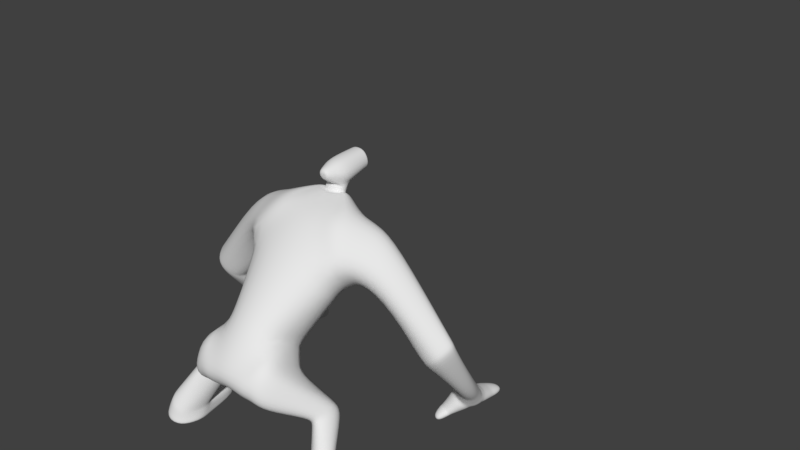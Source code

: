 # Source: PitchPitchR.blend  (saved by Blender 2.78.0; exported with 4.5.12 LTS)
import bpy
from mathutils import Matrix  # noqa: F401  (used for matrix-valued properties, if any)

bpy.ops.wm.read_factory_settings(use_empty=True)
scene = bpy.context.scene
scene.name = 'Scene'

# ---- collections
col_collection_1 = bpy.data.collections.new('Collection 1'); scene.collection.children.link(col_collection_1)

# ---- materials (node trees are filled in below, after node groups)
mat_material = bpy.data.materials.new('Material')
mat_material.alpha_threshold = 0.0
mat_material.use_transparent_shadow = False
mat_material.roughness = 0.5
mat_material.line_color = (0.0, 0.0, 0.0, 1.0)

# ---- material node trees

# ---- world
world_world = bpy.data.worlds.new('World'); scene.world = world_world
world_world.color = (0.05088, 0.05088, 0.05088)
world_world.use_sun_shadow = False
world_world.sun_shadow_jitter_overblur = 0.0
world_world.cycles.sampling_method = 'MANUAL'

# ---- meshes
me_cube = bpy.data.meshes.new('Cube')
me_cube.from_pydata([(41.84, 102.8, 244.6), (62.69, 33.99, 204.8), (0.0, -105.4, 187.8), (0.0, -25.81, 140.4), (60.28, 66.13, 313.9), (75.13, -17.98, 251.8), (47.97, -80.7, 190.3), (40.07, -16.69, 144.6), (0.0, 107.0, 246.7), (0.0, 76.87, 196.7), (0.0, -12.95, 285.2), (62.53, 8.374, 195.9), (0.0, 59.98, 170.4), (0.0, -46.15, 254.3), (63.82, -32.17, 232.5), (59.54, 95.76, 253.5), (72.76, 52.07, 211.1), (81.06, 72.01, 301.9), (84.78, -4.074, 258.6), (91.34, 90.16, 244.2), (103.6, 59.19, 189.2), (110.7, 70.14, 287.8), (121.6, 15.26, 237.5), (172.0, 82.38, 153.5), (161.8, 50.21, 128.6), (209.3, 72.41, 162.1), (193.5, 41.75, 142.4), (146.6, 188.9, 30.35), (131.8, 164.5, 16.47), (178.8, 177.2, 25.54), (172.3, 158.9, 9.105), (0.0, -134.7, 127.3), (0.0, -84.47, 91.05), (16.07, -94.94, 91.66), (21.35, -136.4, 126.6), (56.39, -36.0, 125.7), (67.66, -99.41, 156.5), (54.36, -107.1, 97.8), (60.42, -127.1, 116.1), (92.2, -24.45, 71.69), (110.8, -35.46, 94.66), (80.2, -62.21, 72.59), (99.44, -78.75, 87.91), (104.3, -57.85, 22.74), (139.8, -82.56, 39.0), (113.7, -109.0, 16.22), (131.7, -112.2, 24.46), (102.9, -73.21, -5.419), (149.9, -90.77, -0.6231), (115.3, -114.5, -1.52), (135.7, -119.3, 1.011), (116.5, -3.803, 14.61), (134.2, -17.9, 15.57), (114.8, 2.013, -0.3493), (146.7, -25.56, -2.114), (155.2, 45.01, 140.5), (187.3, 35.14, 160.9), (164.0, 78.7, 167.9), (200.6, 67.97, 184.1), (138.1, 145.5, 36.03), (168.5, 131.3, 29.55), (150.5, 178.1, 36.33), (178.1, 171.7, 26.8), (188.1, 106.6, 59.39), (193.8, 127.5, 77.78), (157.7, 94.27, 98.19), (168.4, 122.0, 113.6), (105.2, -74.52, 6.901), (115.5, -111.8, 3.325), (149.3, -87.34, 8.342), (137.1, -116.1, 12.02), (114.8, -0.2568, 5.67), (143.7, -22.68, 6.743), (27.95, 92.48, 281.3), (37.95, 71.13, 320.2), (27.56, 19.3, 307.5), (0.0, 100.3, 283.1), (0.0, 21.79, 303.5), (16.13, 91.01, 303.0), (26.4, 75.5, 316.8), (15.08, 63.09, 317.3), (0.0, 98.78, 302.6), (12.28, 85.26, 308.2), (0.0, 54.89, 316.8), (13.76, 86.76, 306.1), (17.4, 78.34, 316.1), (13.05, 67.83, 315.8), (0.0, 92.03, 305.8), (15.23, 80.88, 319.9), (0.0, 62.26, 315.4), (14.92, 79.15, 315.5), (11.77, 71.52, 315.3), (0.0, 89.08, 308.0), (0.0, 67.49, 315.0), (12.27, 74.42, 322.6), (12.88, 88.67, 316.9), (0.0, 92.31, 316.1), (0.0, 71.23, 324.4), (15.31, 81.32, 321.0), (12.35, 74.87, 323.7), (12.95, 89.11, 318.0), (0.0, 92.75, 317.3), (11.78, 96.87, 325.9), (0.0, 71.68, 325.6), (20.67, 83.25, 331.0), (5.63, 57.43, 335.5), (14.04, 121.4, 331.4), (0.0, 120.8, 323.6), (21.59, 82.79, 341.9), (0.0, 59.23, 332.4), (12.72, 72.82, 326.6), (14.98, 81.84, 326.2), (0.0, 69.58, 326.6), (0.0, 101.1, 321.3), (11.48, 82.63, 354.7), (5.269, 55.65, 346.4), (10.86, 120.8, 355.6), (0.0, 120.8, 357.9), (0.0, 84.33, 357.3), (0.0, 55.6, 348.7), (17.35, 120.8, 342.8), (8.026, 55.7, 341.0), (0.0, 57.06, 341.8), (14.04, 123.8, 331.4), (0.0, 123.2, 323.6), (17.35, 123.2, 342.8), (10.86, 123.2, 355.6), (0.0, 123.2, 357.9), (12.52, 117.1, 334.8), (11.02, 123.2, 334.7), (0.0, 122.9, 329.3), (12.91, 122.9, 342.7), (9.216, 122.9, 351.6), (0.0, 122.9, 353.2), (13.89, 119.2, 342.7), (0.0, 116.8, 329.4), (14.41, 116.8, 342.8), (10.71, 116.8, 351.6), (0.0, 116.8, 353.3), (3.181, 120.3, 339.5), (10.19, 119.2, 351.6), (0.0, 119.2, 353.2), (0.0, 119.2, 329.3), (12.0, 119.6, 334.8), (4.401, 116.5, 339.6), (0.0, 116.4, 337.6), (5.106, 116.4, 342.6), (3.724, 116.4, 345.9), (0.0, 116.4, 346.5), (4.201, 117.5, 339.6), (0.0, 120.2, 337.5), (3.887, 120.2, 342.5), (2.505, 120.2, 345.8), (0.0, 120.2, 346.4), (0.0, 118.7, 342.5), (4.906, 117.4, 342.6), (3.524, 117.4, 345.9), (0.0, 117.4, 346.5), (0.0, 117.4, 337.5), (161.5, 47.8, 135.0), (171.5, 80.33, 162.1), (192.3, 36.89, 155.1), (207.2, 67.19, 177.2), (4.149, 119.5, 342.5), (3.444, 119.6, 339.5), (2.767, 119.5, 345.8), (0.0, 119.5, 337.5), (0.0, 119.5, 346.4), (15.13, 124.0, 342.7), (10.04, 124.0, 353.6), (0.0, 124.0, 326.4), (12.53, 124.5, 333.0), (0.0, 124.0, 355.5), (54.69, 62.45, 223.4), (68.57, 24.89, 297.2), (0.0, 91.36, 220.7), (68.37, 69.53, 227.9), (87.86, 38.43, 289.9), (93.29, 77.47, 225.3), (121.9, 41.84, 273.0), (155.9, 86.8, 138.4), (203.0, 54.87, 153.4), (134.8, 180.3, 11.81), (174.0, 162.8, 10.33), (195.7, 49.3, 173.6), (148.6, 82.33, 151.6), (178.1, 152.6, 23.33), (146.5, 160.3, 40.72), (155.3, 119.4, 111.1), (196.2, 122.0, 64.2), (50.02, 19.09, 305.9), (20.52, 69.05, 317.0), (13.28, 75.19, 315.4), (15.14, 72.87, 316.0), (13.7, 77.52, 321.3), (13.77, 77.97, 322.4), (12.85, 69.83, 333.4), (13.8, 77.15, 326.4), (8.252, 68.61, 350.4), (0.0, 69.4, 352.8), (14.54, 68.72, 341.4), (201.9, 49.78, 167.4), (155.4, 84.56, 145.9), (146.4, 201.2, 22.22), (176.0, 195.5, 19.45), (138.4, 203.3, 7.524), (172.4, 195.8, 2.473), (160.0, 222.7, 15.18), (173.5, 220.8, 13.48), (152.0, 225.1, 3.221), (174.0, 222.7, 2.829), (172.2, 198.7, 1.502), (175.8, 198.3, 18.48), (147.8, 203.7, 21.06), (139.8, 205.8, 6.362), (127.2, 143.1, 0.7408), (150.2, 134.7, -0.6942), (130.1, 132.4, 14.12), (149.6, 123.9, 11.33), (127.7, 123.4, -5.925), (140.0, 116.5, -5.678), (129.3, 120.1, 4.685), (138.6, 113.3, 3.004), (148.0, 121.1, 10.02), (148.6, 131.7, -1.289), (127.1, 140.3, 0.3392), (130.1, 129.9, 13.0), (130.2, 157.0, 11.79), (136.2, 139.5, 25.99), (160.2, 127.7, 21.58), (163.0, 150.0, 3.741), (137.4, 141.6, 31.26), (166.2, 130.6, 26.35), (131.1, 160.2, 14.27), (168.8, 154.3, 6.727), (127.9, 145.2, 1.826), (151.4, 137.6, 0.3609), (131.3, 133.9, 15.64), (152.0, 125.3, 13.12), (174.1, 167.8, 8.567), (178.7, 179.9, 23.6), (146.4, 191.0, 27.25), (135.3, 184.3, 10.41), (94.76, -32.09, 59.12), (84.13, -66.21, 67.15), (118.9, -45.82, 78.57), (101.9, -83.35, 81.32), (77.24, -65.33, 79.28), (95.66, -83.95, 95.36), (80.41, -24.62, 89.15), (101.4, -42.87, 106.8), (102.2, -52.87, 29.14), (136.3, -76.31, 46.69), (129.0, -109.6, 28.82), (112.1, -105.9, 20.54), (104.4, -65.87, -4.355), (150.6, -83.99, 0.0717), (139.1, -74.97, 36.25), (105.7, -51.5, 21.78), (106.6, -67.24, 7.611), (149.9, -80.6, 9.031), (58.35, -95.04, 176.3), (51.2, -29.7, 134.3), (44.17, -129.5, 121.1), (38.1, -104.1, 100.4), (62.58, 17.19, 199.0), (0.0, 65.79, 179.4), (0.0, -34.72, 264.9), (66.95, -26.7, 241.6), (43.15, -11.43, 153.5), (0.0, -89.9, 205.2), (47.12, -76.04, 195.3), (0.0, -3.343, 148.2), (45.61, -23.61, 141.0), (27.9, -99.84, 96.34), (49.7, -85.89, 185.0), (33.97, -135.0, 125.9), (0.0, -128.2, 151.9), (26.98, -59.38, 115.7), (0.0, -57.81, 113.5), (24.51, -124.7, 154.1), (53.81, -73.75, 110.6), (64.6, -115.5, 138.3), (79.45, -38.77, 70.54), (106.7, -60.55, 97.5), (102.5, -81.67, 16.43), (140.1, -101.2, 36.44), (102.1, -90.97, -2.917), (149.6, -105.7, 0.8418), (150.0, -102.9, 11.26), (103.2, -90.11, 5.325), (113.5, -68.12, 87.54), (84.63, -46.71, 62.07), (101.1, -66.5, 104.8), (74.66, -43.16, 82.16), (137.8, -98.27, 40.95), (100.9, -78.6, 20.41), (41.48, -68.55, 115.4), (45.17, -125.0, 149.6), (33.07, -124.8, 151.9), (33.37, -63.48, 116.2), (140.3, 139.6, 44.37), (155.4, 171.7, 48.56), (170.7, 129.2, 34.86), (179.2, 165.8, 34.43), (147.1, 154.7, 49.38), (180.9, 146.4, 30.29), (172.1, 125.8, 43.45), (181.9, 155.7, 46.21), (143.3, 134.8, 51.3), (157.9, 164.0, 55.17), (149.0, 149.0, 56.67), (184.4, 138.8, 40.58)], [], [(268, 267, 13, 14), (279, 278, 33, 32), (173, 0, 15, 176), (265, 268, 14, 11), (272, 269, 7, 3), (271, 270, 2, 6), (174, 4, 74, 190), (269, 271, 6, 7), (0, 8, 76, 73), (173, 1, 9, 175), (266, 265, 11, 12), (177, 18, 22, 179), (174, 5, 18, 177), (5, 1, 16, 18), (0, 4, 17, 15), (161, 159, 24, 26), (15, 17, 21, 19), (18, 16, 20, 22), (176, 15, 19, 178), (237, 235, 215, 217), (202, 160, 23, 180), (201, 161, 26, 181), (160, 162, 25, 23), (182, 183, 30, 28), (187, 61, 27, 182), (186, 60, 30, 183), (61, 62, 29, 27), (33, 34, 31, 32), (262, 261, 36, 35), (280, 277, 31, 34), (248, 247, 41, 42), (298, 263, 38, 282), (297, 262, 35, 281), (263, 264, 37, 38), (296, 251, 43, 285), (294, 249, 39, 283), (249, 250, 40, 39), (293, 248, 42, 284), (290, 67, 47, 287), (251, 252, 44, 43), (295, 253, 46, 286), (253, 254, 45, 46), (287, 288, 50, 49), (256, 255, 53, 54), (289, 70, 50, 288), (70, 68, 49, 50), (71, 72, 54, 53), (258, 257, 52, 51), (260, 256, 54, 72), (259, 258, 51, 71), (19, 21, 58, 57), (179, 22, 56, 184), (178, 19, 57, 185), (22, 20, 55, 56), (302, 304, 62, 61), (306, 303, 60, 186), (305, 302, 61, 187), (303, 301, 59, 60), (26, 24, 65, 63), (180, 23, 66, 188), (181, 26, 63, 189), (23, 25, 64, 66), (255, 259, 71, 53), (257, 260, 72, 52), (51, 52, 72, 71), (46, 45, 68, 70), (286, 46, 70, 289), (285, 43, 67, 290), (74, 73, 78, 79), (73, 76, 81, 78), (10, 5, 75, 77), (4, 0, 73, 74), (78, 81, 87, 84), (83, 80, 86, 89), (190, 74, 79, 191), (77, 75, 80, 83), (84, 87, 92, 82), (89, 86, 91, 93), (79, 78, 84, 85), (191, 79, 85, 193), (82, 92, 96, 95), (93, 91, 94, 97), (85, 84, 82, 90), (193, 85, 90, 192), (194, 88, 98, 195), (88, 95, 100, 98), (192, 90, 88, 194), (90, 82, 95, 88), (112, 110, 105, 109), (111, 102, 106, 104), (97, 94, 99, 103), (95, 96, 101, 100), (122, 121, 115, 119), (108, 120, 116, 114), (102, 113, 107, 106), (197, 111, 104, 196), (195, 98, 111, 197), (100, 101, 113, 102), (98, 100, 102, 111), (103, 99, 110, 112), (114, 116, 117, 118), (198, 199, 119, 115), (120, 106, 123, 125), (200, 108, 114, 198), (196, 104, 108, 200), (116, 120, 125, 126), (104, 106, 120, 108), (109, 105, 121, 122), (169, 168, 131, 132), (171, 170, 130, 129), (106, 107, 124, 123), (117, 116, 126, 127), (143, 142, 135, 128), (141, 140, 137, 138), (168, 171, 129, 131), (172, 169, 132, 133), (138, 137, 147, 148), (136, 128, 144, 146), (140, 134, 136, 137), (134, 143, 128, 136), (131, 129, 143, 134), (132, 131, 134, 140), (133, 132, 140, 141), (129, 130, 142, 143), (167, 165, 152, 153), (163, 164, 139, 151), (128, 135, 145, 144), (137, 136, 146, 147), (151, 154, 153, 152), (139, 150, 154, 151), (164, 166, 150, 139), (165, 163, 151, 152), (147, 146, 155, 156), (144, 145, 158, 149), (146, 144, 149, 155), (148, 147, 156, 157), (57, 58, 162, 160), (184, 56, 161, 201), (185, 57, 160, 202), (56, 55, 159, 161), (156, 155, 163, 165), (149, 158, 166, 164), (155, 149, 164, 163), (157, 156, 165, 167), (127, 126, 169, 172), (125, 123, 171, 168), (123, 124, 170, 171), (126, 125, 168, 169), (55, 185, 202, 159), (58, 184, 201, 162), (105, 196, 200, 121), (121, 200, 198, 115), (114, 118, 199, 198), (99, 195, 197, 110), (110, 197, 196, 105), (91, 192, 194, 94), (94, 194, 195, 99), (86, 193, 192, 91), (80, 191, 193, 86), (75, 190, 191, 80), (25, 181, 189, 64), (24, 180, 188, 65), (301, 305, 187, 59), (304, 306, 186, 62), (20, 178, 185, 55), (21, 179, 184, 58), (62, 186, 183, 29), (59, 187, 182, 28), (240, 239, 206, 204), (162, 201, 181, 25), (159, 202, 180, 24), (16, 176, 178, 20), (4, 174, 177, 17), (17, 177, 179, 21), (0, 173, 175, 8), (5, 174, 190, 75), (1, 173, 176, 16), (212, 211, 210, 208), (241, 240, 204, 203), (239, 242, 205, 206), (242, 241, 203, 205), (207, 208, 210, 209), (213, 212, 208, 207), (211, 214, 209, 210), (214, 213, 207, 209), (205, 203, 213, 214), (206, 205, 214, 211), (203, 204, 212, 213), (204, 206, 211, 212), (224, 223, 222, 220), (238, 237, 217, 218), (235, 236, 216, 215), (236, 238, 218, 216), (222, 221, 219, 220), (225, 224, 220, 219), (223, 226, 221, 222), (226, 225, 219, 221), (217, 215, 225, 226), (218, 217, 226, 223), (215, 216, 224, 225), (216, 218, 223, 224), (234, 232, 229, 230), (233, 234, 230, 227), (232, 231, 228, 229), (231, 233, 227, 228), (59, 28, 233, 231), (60, 59, 231, 232), (28, 30, 234, 233), (30, 60, 232, 234), (230, 229, 238, 236), (227, 230, 236, 235), (229, 228, 237, 238), (228, 227, 235, 237), (182, 27, 241, 242), (183, 182, 242, 239), (27, 29, 240, 241), (29, 183, 239, 240), (42, 41, 244, 246), (284, 42, 246, 291), (39, 40, 245, 243), (283, 39, 243, 292), (282, 38, 248, 293), (35, 36, 250, 249), (281, 35, 249, 294), (38, 37, 247, 248), (246, 244, 254, 253), (291, 246, 253, 295), (243, 245, 252, 251), (292, 243, 251, 296), (44, 69, 260, 257), (47, 67, 259, 255), (67, 43, 258, 259), (69, 48, 256, 260), (43, 44, 257, 258), (48, 47, 255, 256), (276, 274, 264, 263), (300, 273, 262, 297), (299, 276, 263, 298), (273, 275, 261, 262), (9, 1, 265, 266), (1, 5, 268, 265), (5, 10, 267, 268), (11, 14, 271, 269), (14, 13, 270, 271), (12, 11, 269, 272), (7, 6, 275, 273), (280, 34, 276, 299), (278, 7, 273, 300), (34, 33, 274, 276), (33, 278, 300, 274), (6, 280, 299, 275), (275, 299, 298, 261), (274, 300, 297, 264), (244, 292, 296, 254), (245, 291, 295, 252), (37, 281, 294, 247), (36, 282, 293, 250), (41, 283, 292, 244), (40, 284, 291, 245), (45, 285, 290, 68), (44, 286, 289, 69), (69, 289, 288, 48), (47, 48, 288, 287), (252, 295, 286, 44), (68, 290, 287, 49), (250, 293, 284, 40), (247, 294, 283, 41), (254, 296, 285, 45), (264, 297, 281, 37), (261, 298, 282, 36), (6, 2, 277, 280), (3, 7, 278, 279), (308, 312, 306, 304), (309, 311, 305, 301), (307, 309, 301, 303), (311, 310, 302, 305), (312, 307, 303, 306), (310, 308, 304, 302), (66, 64, 308, 310), (189, 63, 307, 312), (188, 66, 310, 311), (63, 65, 309, 307), (65, 188, 311, 309), (64, 189, 312, 308)])
me_cube.polygons.foreach_set('use_smooth', [True] * 284)
me_cube.materials.append(mat_material)
me_cube.use_remesh_preserve_volume = False
me_cube.use_remesh_preserve_attributes = False
me_cube.use_mirror_vertex_groups = False
me_cube.update()
arm_armature = bpy.data.armatures.new('Armature')  # bones are not reproduced

# ---- objects
ob_pitchskeleton = bpy.data.objects.new('PitchSkeleton', arm_armature)
ob_cube = bpy.data.objects.new('Cube', me_cube)

# ---- transforms, parenting, visibility, modifiers, constraints
ob_pitchskeleton.location = (0.0, 0.0, 0.0)
ob_pitchskeleton.show_in_front = True
ob_pitchskeleton.lineart.crease_threshold = 0.0
ob_cube.parent = ob_pitchskeleton
ob_cube.location = (0.0, 0.0, 0.0)
ob_cube.lock_rotations_4d = False
ob_cube.empty_display_type = 'ARROWS'
ob_cube.lineart.crease_threshold = 0.0
_vg = ob_cube.vertex_groups.new(name='leg1.r')
for _i, _w in zip([2, 3, 6, 7, 13, 14, 31, 32, 33, 34, 35, 36, 37, 38, 39, 40, 41, 42, 243, 244, 245, 246, 247, 248, 249, 250, 261, 262, 263, 264, 269, 270, 271, 272, 273, 274, 275, 276, 277, 278, 279, 280, 281, 282, 283, 284, 292, 293, 294, 297, 298, 299, 300], [0.1987, 0.1248, 0.3466, 0.2093, 0.0123, 0.01732, 0.2659, 0.2912, 0.3876, 0.441, 0.8979, 0.9621, 0.9297, 0.9601, 0.225, 0.4758, 0.2602, 0.2315, 0.05689, 0.01304, 0.03019, 0.003003, 0.8094, 0.8885, 0.8528, 0.947, 0.8126, 0.6389, 0.8734, 0.8395, 0.07921, 0.09383, 0.1278, 0.05514, 0.4061, 0.6748, 0.6151, 0.7325, 0.3295, 0.3934, 0.2531, 0.6568, 0.9434, 0.9753, 0.2365, 0.1571, 0.05479, 0.9322, 0.8207, 0.8144, 0.9178, 0.8204, 0.6379]): _vg.add([_i], _w, 'REPLACE')
_vg = ob_cube.vertex_groups.new(name='leg2.r')
for _i, _w in zip([37, 39, 40, 41, 42, 43, 44, 45, 46, 47, 48, 49, 50, 67, 68, 69, 70, 243, 244, 245, 246, 247, 248, 249, 250, 251, 252, 253, 254, 256, 257, 258, 260, 283, 284, 285, 286, 287, 288, 289, 290, 291, 292, 293, 294, 295, 296], [0.004362, 0.7701, 0.5237, 0.7341, 0.7658, 0.2665, 0.7815, 0.52, 0.5853, 0.04033, 0.1534, 0.4226, 0.4737, 0.09515, 0.4588, 0.2382, 0.4953, 0.9254, 0.9555, 0.9569, 0.9669, 0.1832, 0.1071, 0.1409, 0.04891, 0.834, 0.9553, 0.9155, 0.9135, 0.04644, 0.1196, 0.03691, 0.08518, 0.7575, 0.8424, 0.2717, 0.7857, 0.14, 0.4083, 0.4638, 0.1417, 0.9835, 0.9257, 0.06555, 0.174, 0.955, 0.8162]): _vg.add([_i], _w, 'REPLACE')
_vg = ob_cube.vertex_groups.new(name='foot.r')
for _i, _w in zip([43, 44, 45, 46, 47, 48, 49, 50, 51, 52, 53, 54, 67, 68, 69, 70, 71, 72, 251, 252, 253, 254, 255, 256, 257, 258, 259, 260, 285, 286, 287, 288, 289, 290, 295, 296], [0.7316, 0.2178, 0.4799, 0.4146, 0.9547, 0.8465, 0.5773, 0.5262, 0.9979, 0.9955, 0.9998, 0.9936, 0.9045, 0.5412, 0.7617, 0.5047, 0.9999, 0.9969, 0.1572, 0.03182, 0.08378, 0.08584, 0.9895, 0.9518, 0.8802, 0.9563, 0.979, 0.9148, 0.7277, 0.2145, 0.86, 0.5917, 0.5362, 0.8581, 0.03987, 0.181]): _vg.add([_i], _w, 'REPLACE')
_vg = ob_cube.vertex_groups.new(name='torso1')
for _i, _w in zip([1, 2, 3, 5, 6, 7, 9, 10, 11, 12, 13, 14, 16, 18, 31, 32, 33, 34, 35, 36, 37, 38, 75, 77, 173, 175, 261, 262, 263, 264, 265, 266, 267, 268, 269, 270, 271, 272, 273, 274, 275, 276, 277, 278, 279, 280, 281, 297, 298, 299, 300], [0.1639, 0.771, 0.801, 0.1421, 0.6226, 0.7381, 0.1309, 0.1497, 0.6184, 0.3205, 0.6306, 0.6389, 0.03826, 0.03328, 0.7314, 0.7022, 0.6072, 0.5566, 0.08349, 0.01553, 0.03535, 0.02252, 0.02166, 0.0231, 0.04872, 0.06169, 0.178, 0.3381, 0.1251, 0.1509, 0.3241, 0.2043, 0.3121, 0.3246, 0.8143, 0.8136, 0.7918, 0.7055, 0.5604, 0.3189, 0.3666, 0.2656, 0.662, 0.5918, 0.7288, 0.3371, 0.022, 0.1742, 0.0801, 0.1758, 0.3497]): _vg.add([_i], _w, 'REPLACE')
_vg = ob_cube.vertex_groups.new(name='torso2')
for _i, _w in zip([0, 1, 2, 3, 5, 7, 8, 9, 10, 11, 12, 13, 14, 16, 18, 73, 74, 75, 76, 77, 80, 81, 83, 86, 87, 89, 91, 92, 93, 94, 96, 97, 103, 112, 173, 174, 175, 176, 177, 190, 191, 192, 193, 265, 266, 267, 268, 269, 270, 271, 272], [0.07811, 0.4088, 0.0004016, 0.05561, 0.5046, 0.02389, 0.3779, 0.5532, 0.6978, 0.2478, 0.5109, 0.2869, 0.25, 0.1139, 0.1434, 0.004566, 0.01543, 0.5786, 0.1288, 0.6775, 0.1772, 0.08576, 0.445, 0.09731, 0.1284, 0.3144, 0.05934, 0.07234, 0.1627, 0.003806, 0.01106, 0.0638, 0.03846, 0.006227, 0.1871, 0.131, 0.4954, 0.05612, 0.04527, 0.1871, 0.06198, 0.00858, 0.03019, 0.4434, 0.5636, 0.5814, 0.5002, 0.07572, 0.07769, 0.06203, 0.1833]): _vg.add([_i], _w, 'REPLACE')
_vg = ob_cube.vertex_groups.new(name='neck')
for _i, _w in zip([74, 76, 77, 78, 79, 80, 81, 82, 83, 84, 85, 86, 87, 88, 89, 90, 91, 92, 93, 94, 95, 96, 97, 98, 99, 100, 101, 102, 103, 104, 105, 106, 107, 108, 109, 110, 111, 112, 113, 115, 116, 117, 119, 120, 121, 122, 123, 124, 125, 126, 127, 128, 129, 130, 131, 132, 133, 134, 135, 136, 137, 138, 139, 140, 141, 142, 143, 144, 145, 146, 147, 148, 149, 150, 151, 152, 153, 154, 155, 156, 157, 158, 163, 164, 165, 166, 167, 168, 169, 170, 171, 172, 191, 192, 193, 194, 195, 196, 197, 198, 199, 200], [0.008111, 0.0348, 0.007626, 0.09629, 0.101, 0.08257, 0.1323, 0.4643, 0.1087, 0.2642, 0.2784, 0.2636, 0.2552, 0.5495, 0.2729, 0.441, 0.4538, 0.4758, 0.4634, 0.534, 0.643, 0.6415, 0.487, 0.5281, 0.4661, 0.6413, 0.6448, 0.4235, 0.3686, 0.1452, 0.1113, 0.2514, 0.3455, 0.06014, 0.1258, 0.252, 0.2926, 0.2609, 0.4694, 0.05484, 0.1013, 0.08873, 0.05214, 0.1474, 0.0714, 0.07585, 0.227, 0.313, 0.1574, 0.1175, 0.1077, 0.2003, 0.2208, 0.2835, 0.163, 0.1294, 0.1187, 0.164, 0.2529, 0.1635, 0.1398, 0.1318, 0.1783, 0.1359, 0.1259, 0.2673, 0.2112, 0.185, 0.2119, 0.1638, 0.1493, 0.1455, 0.1819, 0.1873, 0.1671, 0.161, 0.1596, 0.1673, 0.1655, 0.1547, 0.1525, 0.1999, 0.1666, 0.1794, 0.16, 0.1922, 0.1577, 0.1605, 0.1229, 0.2973, 0.2234, 0.1127, 0.07998, 0.4325, 0.2673, 0.5268, 0.4866, 0.1313, 0.2754, 0.01791, 0.005272, 0.06387]): _vg.add([_i], _w, 'REPLACE')
_vg = ob_cube.vertex_groups.new(name='head')
for _i, _w in zip([79, 82, 83, 84, 85, 86, 87, 88, 89, 90, 91, 92, 93, 94, 95, 96, 97, 98, 99, 100, 101, 102, 103, 104, 105, 106, 107, 108, 109, 110, 111, 112, 113, 114, 115, 116, 117, 118, 119, 120, 121, 122, 123, 124, 125, 126, 127, 128, 129, 130, 131, 132, 133, 134, 135, 136, 137, 138, 139, 140, 141, 142, 143, 144, 145, 146, 147, 148, 149, 150, 151, 152, 153, 154, 155, 156, 157, 158, 163, 164, 165, 166, 167, 168, 169, 170, 171, 172, 192, 193, 194, 195, 196, 197, 198, 199, 200], [0.001149, 0.06698, 0.01467, 0.03155, 0.06986, 0.07265, 0.02154, 0.219, 0.08178, 0.1128, 0.1225, 0.06575, 0.1406, 0.27, 0.1461, 0.141, 0.3321, 0.3307, 0.3999, 0.2367, 0.2229, 0.5342, 0.4983, 0.8253, 0.8528, 0.7315, 0.6261, 0.9284, 0.8322, 0.6713, 0.6445, 0.6481, 0.4764, 0.9769, 0.928, 0.8914, 0.9049, 0.9802, 0.9316, 0.8419, 0.906, 0.8997, 0.7582, 0.6641, 0.8321, 0.8746, 0.885, 0.7875, 0.7655, 0.6978, 0.8264, 0.8621, 0.8736, 0.8255, 0.732, 0.8262, 0.8513, 0.8599, 0.811, 0.8553, 0.8661, 0.7161, 0.776, 0.8037, 0.7754, 0.8262, 0.8415, 0.8457, 0.8071, 0.8014, 0.8229, 0.8294, 0.8309, 0.8226, 0.8244, 0.8359, 0.8384, 0.7881, 0.8233, 0.8098, 0.8304, 0.7963, 0.8329, 0.8289, 0.8689, 0.6819, 0.7623, 0.8799, 0.1255, 0.0747, 0.2498, 0.3693, 0.8307, 0.6477, 0.9564, 0.9647, 0.9178]): _vg.add([_i], _w, 'REPLACE')
_vg = ob_cube.vertex_groups.new(name='shoulder.r')
for _i, _w in zip([0, 1, 4, 5, 8, 9, 10, 11, 12, 13, 14, 15, 16, 17, 18, 19, 21, 22, 73, 74, 75, 76, 77, 78, 79, 80, 81, 82, 83, 84, 85, 86, 87, 88, 89, 90, 91, 92, 93, 94, 95, 96, 97, 98, 99, 100, 101, 102, 103, 104, 105, 109, 110, 111, 112, 113, 173, 174, 175, 176, 177, 178, 179, 190, 191, 192, 193, 194, 195, 196, 197, 265, 266, 267, 268, 272], [0.8683, 0.1807, 0.9508, 0.272, 0.5469, 0.2488, 0.1242, 0.05492, 0.1109, 0.03196, 0.05595, 0.8766, 0.1937, 0.9053, 0.5788, 0.06412, 0.09781, 0.05315, 0.9392, 0.9255, 0.354, 0.7898, 0.2393, 0.8544, 0.8524, 0.7088, 0.7048, 0.4305, 0.4013, 0.653, 0.6278, 0.5629, 0.4636, 0.216, 0.3252, 0.4237, 0.3618, 0.3209, 0.2299, 0.1675, 0.1891, 0.16, 0.1157, 0.1296, 0.1133, 0.1072, 0.09963, 0.0215, 0.08773, 0.00227, 0.002781, 0.009721, 0.06068, 0.05649, 0.06217, 0.03228, 0.639, 0.7914, 0.3846, 0.6712, 0.8072, 0.0387, 0.08059, 0.7728, 0.8318, 0.4095, 0.6147, 0.2049, 0.1303, 0.0121, 0.0668, 0.1014, 0.1697, 0.07504, 0.1189, 0.02968]): _vg.add([_i], _w, 'REPLACE')
_vg = ob_cube.vertex_groups.new(name='arm1.r')
for _i, _w in zip([0, 1, 5, 8, 9, 11, 12, 15, 16, 17, 18, 19, 20, 21, 22, 23, 24, 25, 26, 55, 56, 57, 58, 159, 160, 161, 162, 173, 174, 175, 176, 177, 178, 179, 180, 181, 184, 185, 201, 202, 265, 266, 268], [0.02288, 0.2388, 0.07247, 0.001409, 0.05497, 0.05558, 0.02177, 0.09772, 0.6449, 0.08103, 0.233, 0.9313, 0.9728, 0.8982, 0.9225, 0.05554, 0.03784, 0.0652, 0.05144, 0.868, 0.9328, 0.9816, 0.9605, 0.244, 0.7871, 0.4895, 0.5242, 0.1196, 0.04856, 0.0406, 0.2544, 0.1329, 0.9451, 0.9087, 0.03131, 0.0507, 0.9515, 0.9081, 0.5093, 0.2483, 0.1178, 0.04404, 0.02732]): _vg.add([_i], _w, 'REPLACE')
_vg = ob_cube.vertex_groups.new(name='arm2.r')
for _i, _w in zip([23, 24, 25, 26, 29, 30, 55, 56, 58, 59, 60, 62, 63, 64, 65, 66, 159, 160, 161, 162, 180, 181, 183, 184, 185, 186, 187, 188, 189, 201, 202, 229, 231, 232, 234, 301, 302, 303, 304, 305, 306, 307, 308, 309, 310, 311, 312], [0.9444, 0.956, 0.9347, 0.9485, 0.003795, 0.02712, 0.1315, 0.06558, 0.02222, 0.1641, 0.2846, 0.07143, 0.9954, 0.9926, 0.9986, 0.9974, 0.7558, 0.2126, 0.5103, 0.4755, 0.9593, 0.9492, 0.009171, 0.04234, 0.09047, 0.2136, 0.102, 0.999, 0.9931, 0.4905, 0.7514, 0.03528, 0.05012, 0.1302, 0.005923, 0.8428, 0.2047, 0.7549, 0.2103, 0.7857, 0.6238, 0.9518, 0.8843, 0.9904, 0.9304, 0.9924, 0.9108]): _vg.add([_i], _w, 'REPLACE')
_vg = ob_cube.vertex_groups.new(name='hand.r')
for _i, _w in zip([27, 28, 29, 30, 59, 60, 61, 62, 182, 183, 186, 187, 203, 204, 205, 206, 212, 227, 230, 231, 232, 233, 234, 239, 240, 241, 242, 302, 303, 304, 305, 306, 308, 310, 312], [0.8236, 0.2537, 0.8429, 0.2826, 0.09463, 0.06765, 0.9467, 0.8471, 0.6922, 0.7081, 0.5737, 0.7781, 0.0495, 0.146, 0.006899, 0.09174, 0.02164, 0.04406, 0.05059, 0.01613, 0.02625, 0.1159, 0.1442, 0.7297, 0.7493, 0.2185, 0.2157, 0.7786, 0.02076, 0.7382, 0.1799, 0.2309, 0.09746, 0.06565, 0.05304]): _vg.add([_i], _w, 'REPLACE')
_vg = ob_cube.vertex_groups.new(name='finger1.r')
for _i, _w in zip([27, 28, 29, 62, 182, 183, 203, 204, 205, 206, 207, 208, 209, 210, 211, 212, 213, 214, 239, 240, 241, 242], [0.1634, 0.05694, 0.09723, 0.02577, 0.1724, 0.03303, 0.9248, 0.8231, 0.9348, 0.8782, 0.1182, 0.1446, 0.105, 0.08685, 0.876, 0.8623, 0.8936, 0.8643, 0.1965, 0.2163, 0.7719, 0.75]): _vg.add([_i], _w, 'REPLACE')
_vg = ob_cube.vertex_groups.new(name='finger2.r')
for _i, _w in zip([205, 207, 208, 209, 210, 211, 212, 213, 214], [0.01628, 0.8796, 0.8498, 0.8935, 0.9113, 0.1064, 0.1003, 0.09283, 0.1257]): _vg.add([_i], _w, 'REPLACE')
_vg = ob_cube.vertex_groups.new(name='thumb1.r')
for _i, _w in zip([28, 29, 30, 59, 60, 62, 182, 183, 186, 187, 215, 216, 217, 218, 219, 221, 222, 223, 224, 225, 226, 227, 228, 229, 230, 231, 232, 233, 234, 235, 236, 237, 238, 239, 242, 301, 303, 304, 305, 306, 307, 312], [0.6558, 0.01057, 0.656, 0.7424, 0.6421, 0.03456, 0.1284, 0.218, 0.2006, 0.1066, 0.5281, 0.5201, 0.6848, 0.7154, 0.02318, 0.01078, 0.02802, 0.2243, 0.1342, 0.233, 0.2344, 0.8867, 0.9502, 0.9177, 0.9044, 0.9092, 0.8218, 0.8233, 0.807, 0.7823, 0.8547, 0.8746, 0.8884, 0.06042, 0.004676, 0.1383, 0.2077, 0.02882, 0.01552, 0.1402, 0.02005, 0.02006]): _vg.add([_i], _w, 'REPLACE')
_vg = ob_cube.vertex_groups.new(name='thumb2.r')
for _i, _w in zip([215, 216, 217, 218, 219, 220, 221, 222, 223, 224, 225, 226, 227, 230, 235, 236, 237, 238], [0.4667, 0.4775, 0.3127, 0.2799, 0.9631, 0.9826, 0.9695, 0.9608, 0.7743, 0.8651, 0.765, 0.7646, 0.04821, 0.007001, 0.2038, 0.1341, 0.1198, 0.09908]): _vg.add([_i], _w, 'REPLACE')
_vg = ob_cube.vertex_groups.new(name='shoulder.l')
for _i, _w in zip([81, 87, 92, 96], [0.0531, 0.1149, 0.06403, 0.002933]): _vg.add([_i], _w, 'REPLACE')
_vg = ob_cube.vertex_groups.new(name='arm1.l')
_vg = ob_cube.vertex_groups.new(name='arm2.l')
_vg = ob_cube.vertex_groups.new(name='hand.l')
_vg = ob_cube.vertex_groups.new(name='finger1.l')
_vg = ob_cube.vertex_groups.new(name='finger2.l')
_vg = ob_cube.vertex_groups.new(name='thumb1.l')
_vg = ob_cube.vertex_groups.new(name='thumb2.l')
_vg = ob_cube.vertex_groups.new(name='leg1.l')
_vg = ob_cube.vertex_groups.new(name='leg2.l')
_vg = ob_cube.vertex_groups.new(name='foot.l')
_vg = ob_cube.vertex_groups.new(name='knee_pull.l')
_vg = ob_cube.vertex_groups.new(name='knee_pull.r')
_m = ob_cube.modifiers.new('Mirror', 'MIRROR')
_m.use_clip = True
_m = ob_cube.modifiers.new('Subsurf', 'SUBSURF')
_m.uv_smooth = 'PRESERVE_CORNERS'
_m.quality = 2
_m.show_only_control_edges = False
_m = ob_cube.modifiers.new('Armature', 'ARMATURE')
_m.object = ob_pitchskeleton

# ---- collection membership
col_collection_1.objects.link(ob_pitchskeleton)
col_collection_1.objects.link(ob_cube)

# ---- scene / render settings (as saved in the file)
scene.frame_start = 0; scene.frame_end = 14; scene.frame_set(10)
scene.render.engine = 'BLENDER_EEVEE_NEXT'
scene.render.resolution_percentage = 50
scene.render.dither_intensity = 0.0
scene.cycles.use_denoising = False
scene.cycles.samples = 128
scene.cycles.sampling_pattern = 'TABULATED_SOBOL'
scene.cycles.light_sampling_threshold = 0.0
scene.cycles.use_adaptive_sampling = False
scene.cycles.use_light_tree = False
scene.cycles.blur_glossy = 0.0
scene.cycles.sample_clamp_indirect = 0.0
scene.view_settings.view_transform = 'Standard'
scene.unit_settings.scale_length = 0.01
bpy.context.view_layer.update()

# ---- added for rendering (the .blend has no active camera and no usable light): camera, sun
cam_auto = bpy.data.cameras.new('AutoCamera')
cam_auto.lens = 50.0
cam_auto.sensor_width = 36.0
cam_auto.clip_end = 13889.0
ob_auto_camera = bpy.data.objects.new('AutoCamera', cam_auto)
scene.collection.objects.link(ob_auto_camera)
ob_auto_camera.location = (874.791, -844.134, 913.137)
ob_auto_camera.rotation_euler = (1.09748, -7.21219e-08, 0.694738)
scene.camera = ob_auto_camera
light_auto_sun = bpy.data.lights.new('AutoSun', 'SUN')
light_auto_sun.energy = 3.0
light_auto_sun.angle = 0.0523599
ob_auto_sun = bpy.data.objects.new('AutoSun', light_auto_sun)
scene.collection.objects.link(ob_auto_sun)
ob_auto_sun.rotation_euler = (0.872665, 0.174533, 0.523599)
bpy.context.view_layer.update()
